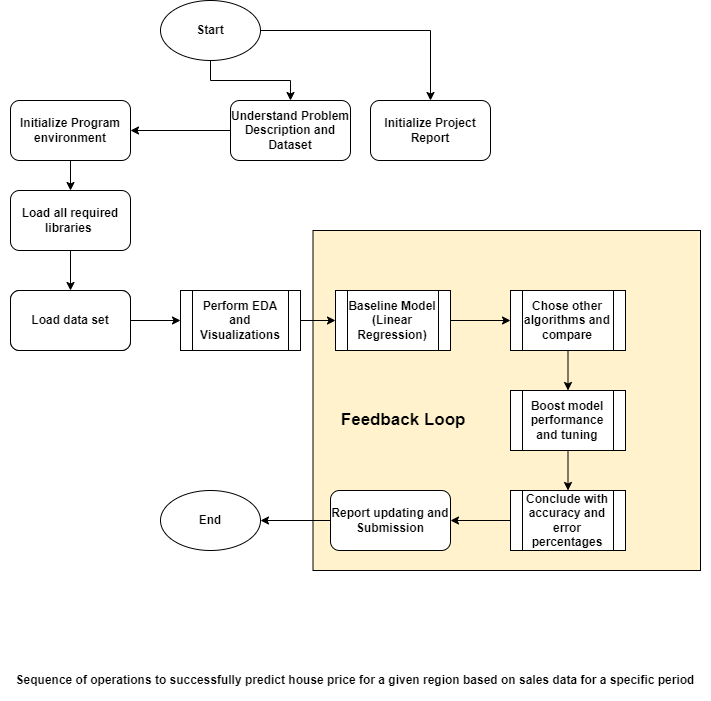

The diagram above was exported from draw.io. Its source (the exported page's mxGraphModel, read from the mxfile embedded in the PNG):
<mxGraphModel dx="1354" dy="718" grid="1" gridSize="10" guides="1" tooltips="1" connect="1" arrows="1" fold="1" page="1" pageScale="1" pageWidth="850" pageHeight="1100" math="0" shadow="0">
  <root>
    <mxCell id="0" />
    <mxCell id="1" parent="0" />
    <mxCell id="um6P47PIupOMzJA6LtMD-39" value="" style="rounded=0;whiteSpace=wrap;html=1;fillColor=#FFF2CC;" parent="1" vertex="1">
      <mxGeometry x="402.5" y="250" width="387.5" height="340" as="geometry" />
    </mxCell>
    <mxCell id="um6P47PIupOMzJA6LtMD-2" value="Sequence of operations to successfully predict house price for a given region based on sales data for a specific period" style="rounded=0;whiteSpace=wrap;html=1;fontStyle=1;strokeColor=none;" parent="1" vertex="1">
      <mxGeometry x="90" y="680" width="710" height="40" as="geometry" />
    </mxCell>
    <mxCell id="um6P47PIupOMzJA6LtMD-17" style="edgeStyle=orthogonalEdgeStyle;rounded=0;orthogonalLoop=1;jettySize=auto;html=1;" parent="1" source="um6P47PIupOMzJA6LtMD-5" target="um6P47PIupOMzJA6LtMD-6" edge="1">
      <mxGeometry relative="1" as="geometry" />
    </mxCell>
    <mxCell id="um6P47PIupOMzJA6LtMD-5" value="Initialize Program environment" style="rounded=1;whiteSpace=wrap;html=1;fontStyle=1" parent="1" vertex="1">
      <mxGeometry x="100" y="120" width="120" height="60" as="geometry" />
    </mxCell>
    <mxCell id="um6P47PIupOMzJA6LtMD-18" style="edgeStyle=orthogonalEdgeStyle;rounded=0;orthogonalLoop=1;jettySize=auto;html=1;entryX=0.5;entryY=0;entryDx=0;entryDy=0;" parent="1" source="um6P47PIupOMzJA6LtMD-6" target="um6P47PIupOMzJA6LtMD-7" edge="1">
      <mxGeometry relative="1" as="geometry" />
    </mxCell>
    <mxCell id="um6P47PIupOMzJA6LtMD-6" value="Load all required libraries&amp;nbsp;" style="rounded=1;whiteSpace=wrap;html=1;fontStyle=1" parent="1" vertex="1">
      <mxGeometry x="100" y="210" width="120" height="60" as="geometry" />
    </mxCell>
    <mxCell id="um6P47PIupOMzJA6LtMD-19" style="edgeStyle=orthogonalEdgeStyle;rounded=0;orthogonalLoop=1;jettySize=auto;html=1;entryX=0;entryY=0.5;entryDx=0;entryDy=0;" parent="1" source="um6P47PIupOMzJA6LtMD-7" target="um6P47PIupOMzJA6LtMD-11" edge="1">
      <mxGeometry relative="1" as="geometry" />
    </mxCell>
    <mxCell id="um6P47PIupOMzJA6LtMD-7" value="Load data set" style="rounded=1;whiteSpace=wrap;html=1;" parent="1" vertex="1">
      <mxGeometry x="100" y="310" width="120" height="60" as="geometry" />
    </mxCell>
    <mxCell id="um6P47PIupOMzJA6LtMD-15" style="edgeStyle=orthogonalEdgeStyle;rounded=0;orthogonalLoop=1;jettySize=auto;html=1;" parent="1" source="um6P47PIupOMzJA6LtMD-9" target="um6P47PIupOMzJA6LtMD-14" edge="1">
      <mxGeometry relative="1" as="geometry" />
    </mxCell>
    <mxCell id="ynnn07OUmMPI6tT-JPDq-2" style="edgeStyle=orthogonalEdgeStyle;rounded=0;orthogonalLoop=1;jettySize=auto;html=1;entryX=0.5;entryY=0;entryDx=0;entryDy=0;fontSize=17;" edge="1" parent="1" source="um6P47PIupOMzJA6LtMD-9" target="um6P47PIupOMzJA6LtMD-13">
      <mxGeometry relative="1" as="geometry" />
    </mxCell>
    <mxCell id="um6P47PIupOMzJA6LtMD-9" value="Start" style="ellipse;whiteSpace=wrap;html=1;fontStyle=1" parent="1" vertex="1">
      <mxGeometry x="250" y="20" width="100" height="60" as="geometry" />
    </mxCell>
    <mxCell id="um6P47PIupOMzJA6LtMD-20" style="edgeStyle=orthogonalEdgeStyle;rounded=0;orthogonalLoop=1;jettySize=auto;html=1;entryX=0;entryY=0.5;entryDx=0;entryDy=0;" parent="1" source="um6P47PIupOMzJA6LtMD-11" target="um6P47PIupOMzJA6LtMD-12" edge="1">
      <mxGeometry relative="1" as="geometry" />
    </mxCell>
    <mxCell id="um6P47PIupOMzJA6LtMD-11" value="Perform EDA and Visualizations" style="shape=process;whiteSpace=wrap;html=1;backgroundOutline=1;fontStyle=1" parent="1" vertex="1">
      <mxGeometry x="270" y="310" width="120" height="60" as="geometry" />
    </mxCell>
    <mxCell id="um6P47PIupOMzJA6LtMD-26" style="edgeStyle=orthogonalEdgeStyle;rounded=0;orthogonalLoop=1;jettySize=auto;html=1;entryX=0;entryY=0.5;entryDx=0;entryDy=0;" parent="1" source="um6P47PIupOMzJA6LtMD-12" target="um6P47PIupOMzJA6LtMD-21" edge="1">
      <mxGeometry relative="1" as="geometry" />
    </mxCell>
    <mxCell id="um6P47PIupOMzJA6LtMD-12" value="Baseline Model (Linear Regression)" style="shape=process;whiteSpace=wrap;html=1;backgroundOutline=1;fontStyle=1" parent="1" vertex="1">
      <mxGeometry x="425" y="310" width="115" height="60" as="geometry" />
    </mxCell>
    <mxCell id="um6P47PIupOMzJA6LtMD-13" value="Initialize Project Report" style="rounded=1;whiteSpace=wrap;html=1;fontStyle=1" parent="1" vertex="1">
      <mxGeometry x="460" y="120" width="120" height="60" as="geometry" />
    </mxCell>
    <mxCell id="um6P47PIupOMzJA6LtMD-16" style="edgeStyle=orthogonalEdgeStyle;rounded=0;orthogonalLoop=1;jettySize=auto;html=1;entryX=1;entryY=0.5;entryDx=0;entryDy=0;" parent="1" source="um6P47PIupOMzJA6LtMD-14" target="um6P47PIupOMzJA6LtMD-5" edge="1">
      <mxGeometry relative="1" as="geometry" />
    </mxCell>
    <mxCell id="um6P47PIupOMzJA6LtMD-14" value="Understand Problem Description and Dataset" style="rounded=1;whiteSpace=wrap;html=1;fontStyle=1" parent="1" vertex="1">
      <mxGeometry x="320" y="120" width="120" height="60" as="geometry" />
    </mxCell>
    <mxCell id="um6P47PIupOMzJA6LtMD-27" style="edgeStyle=orthogonalEdgeStyle;rounded=0;orthogonalLoop=1;jettySize=auto;html=1;exitX=0.5;exitY=1;exitDx=0;exitDy=0;" parent="1" source="um6P47PIupOMzJA6LtMD-21" target="um6P47PIupOMzJA6LtMD-22" edge="1">
      <mxGeometry relative="1" as="geometry" />
    </mxCell>
    <mxCell id="um6P47PIupOMzJA6LtMD-21" value="Chose other algorithms and compare" style="shape=process;whiteSpace=wrap;html=1;backgroundOutline=1;fontStyle=1" parent="1" vertex="1">
      <mxGeometry x="600" y="310" width="115" height="60" as="geometry" />
    </mxCell>
    <mxCell id="um6P47PIupOMzJA6LtMD-29" style="edgeStyle=orthogonalEdgeStyle;rounded=0;orthogonalLoop=1;jettySize=auto;html=1;" parent="1" source="um6P47PIupOMzJA6LtMD-22" target="um6P47PIupOMzJA6LtMD-28" edge="1">
      <mxGeometry relative="1" as="geometry" />
    </mxCell>
    <mxCell id="um6P47PIupOMzJA6LtMD-22" value="Boost model performance and tuning" style="shape=process;whiteSpace=wrap;html=1;backgroundOutline=1;fontStyle=1" parent="1" vertex="1">
      <mxGeometry x="600" y="410" width="115" height="60" as="geometry" />
    </mxCell>
    <mxCell id="um6P47PIupOMzJA6LtMD-31" style="edgeStyle=orthogonalEdgeStyle;rounded=0;orthogonalLoop=1;jettySize=auto;html=1;exitX=0;exitY=0.5;exitDx=0;exitDy=0;entryX=1;entryY=0.5;entryDx=0;entryDy=0;" parent="1" source="um6P47PIupOMzJA6LtMD-28" target="um6P47PIupOMzJA6LtMD-30" edge="1">
      <mxGeometry relative="1" as="geometry" />
    </mxCell>
    <mxCell id="um6P47PIupOMzJA6LtMD-28" value="Conclude with accuracy and error percentages" style="shape=process;whiteSpace=wrap;html=1;backgroundOutline=1;fontStyle=1" parent="1" vertex="1">
      <mxGeometry x="600" y="510" width="115" height="60" as="geometry" />
    </mxCell>
    <mxCell id="ynnn07OUmMPI6tT-JPDq-4" style="edgeStyle=orthogonalEdgeStyle;rounded=0;orthogonalLoop=1;jettySize=auto;html=1;entryX=1;entryY=0.5;entryDx=0;entryDy=0;fontSize=17;" edge="1" parent="1" source="um6P47PIupOMzJA6LtMD-30" target="ynnn07OUmMPI6tT-JPDq-3">
      <mxGeometry relative="1" as="geometry" />
    </mxCell>
    <mxCell id="um6P47PIupOMzJA6LtMD-30" value="Report updating and Submission" style="rounded=1;whiteSpace=wrap;html=1;fontStyle=1" parent="1" vertex="1">
      <mxGeometry x="420" y="510" width="120" height="60" as="geometry" />
    </mxCell>
    <mxCell id="um6P47PIupOMzJA6LtMD-40" value="Load data set" style="rounded=1;whiteSpace=wrap;html=1;fontStyle=1" parent="1" vertex="1">
      <mxGeometry x="100" y="310" width="120" height="60" as="geometry" />
    </mxCell>
    <mxCell id="ynnn07OUmMPI6tT-JPDq-1" value="Feedback Loop&amp;nbsp;" style="text;html=1;align=center;verticalAlign=middle;resizable=0;points=[];autosize=1;strokeColor=none;fillColor=none;fontStyle=1;fontSize=17;" vertex="1" parent="1">
      <mxGeometry x="425" y="425" width="140" height="30" as="geometry" />
    </mxCell>
    <mxCell id="ynnn07OUmMPI6tT-JPDq-3" value="End" style="ellipse;whiteSpace=wrap;html=1;fontStyle=1" vertex="1" parent="1">
      <mxGeometry x="250" y="510" width="100" height="60" as="geometry" />
    </mxCell>
  </root>
</mxGraphModel>